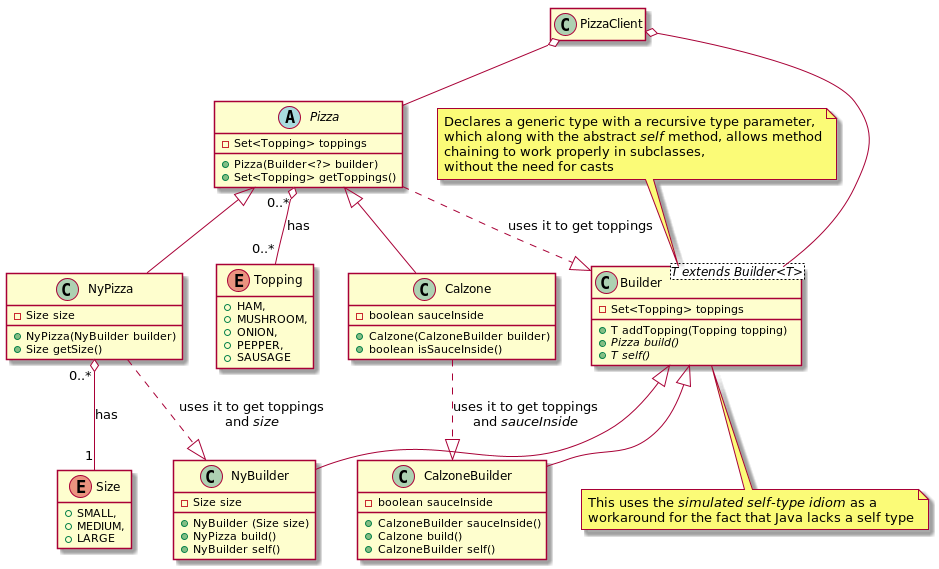

The diagram above was rendered by PlantUML. Its source (embedded in the PNG):
@startuml
enum Topping {
    + HAM,
    + MUSHROOM,
    + ONION,
    + PEPPER,
    + SAUSAGE
}

abstract class Pizza {
    - Set<Topping> toppings

    + Pizza(Builder<?> builder)
    + Set<Topping> getToppings()
}

Pizza "0..*" o-- "0..*" Topping : has

abstract class Builder<T extends Builder<T>> {
    - Set<Topping> toppings

    + T addTopping(Topping topping)
    + {abstract} Pizza build()
    + {abstract} T self()
}

class Builder
note top: Declares a generic type with a recursive type parameter,\nwhich along with the abstract <i>self</i> method, allows method\nchaining to work properly in subclasses,\nwithout the need for casts

class Builder
note bottom: This uses the <i>simulated self-type idiom</i> as a\nworkaround for the fact that Java lacks a self type

Pizza ..|> Builder : uses it to get toppings

class Calzone extends Pizza {
    - boolean sauceInside

    + Calzone(CalzoneBuilder builder)
    + boolean isSauceInside()
}

class CalzoneBuilder extends Builder {
    - boolean sauceInside

    + CalzoneBuilder sauceInside()
    + Calzone build()
    + CalzoneBuilder self()
}

Calzone ..|> CalzoneBuilder : uses it to get toppings\nand <i>sauceInside</i>

enum Size {
    + SMALL,
    + MEDIUM,
    + LARGE
}

class NyPizza extends Pizza {
    - Size size

    + NyPizza(NyBuilder builder)
    + Size getSize()
}

class NyBuilder extends Builder {
    - Size size

    + NyBuilder (Size size)
    + NyPizza build()
    + NyBuilder self()
}

NyPizza ..|> NyBuilder : uses it to get toppings\nand <i>size</i>
NyPizza "0..*" o-- "1" Size : has

class PizzaClient

PizzaClient o-- Pizza
PizzaClient o-- Builder

hide empty members
@enduml